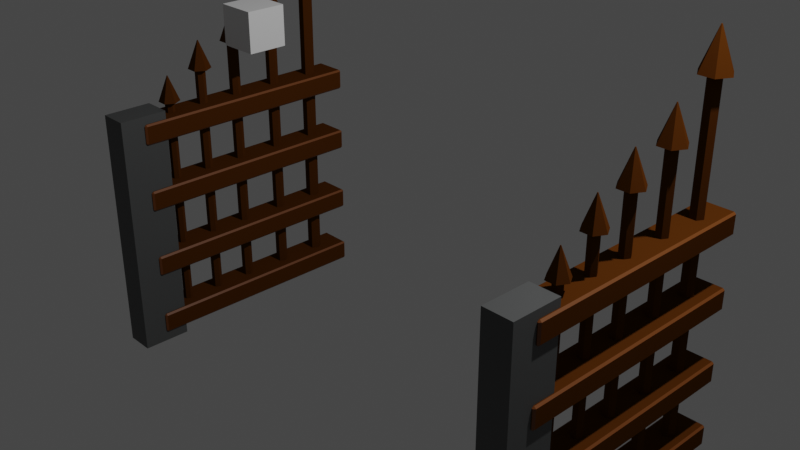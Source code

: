 # Source: Graveyard_door.blend  (saved by Blender 2.90.8; exported with 4.5.12 LTS)
import bpy
from mathutils import Matrix  # noqa: F401  (used for matrix-valued properties, if any)

bpy.ops.wm.read_factory_settings(use_empty=True)
scene = bpy.context.scene
scene.name = 'Scene'

# ---- collections
col_collection = bpy.data.collections.new('Collection'); scene.collection.children.link(col_collection)

# ---- materials (node trees are filled in below, after node groups)
mat_ironbars_graveyardgate = bpy.data.materials.new('IronBars_GraveyardGate')
mat_ironbars_graveyardgate.alpha_threshold = 0.0
mat_ironbars_graveyardgate.use_transparent_shadow = False
mat_ironbars_graveyardgate.line_color = (0.0, 0.0, 0.0, 1.0)
mat_ironbarsscreen_graveyardgate = bpy.data.materials.new('IronBarsScreen_GraveyardGate')
mat_ironbarsscreen_graveyardgate.use_transparent_shadow = False
mat_bricks_graveyardgate = bpy.data.materials.new('Bricks_GraveyardGate')
mat_bricks_graveyardgate.use_transparent_shadow = False

# ---- material node trees
mat_ironbars_graveyardgate.use_nodes = True; mat_ironbars_graveyardgate.node_tree.nodes.clear()
_N = mat_ironbars_graveyardgate.node_tree.nodes; _L = mat_ironbars_graveyardgate.node_tree.links
n0 = _N.new('ShaderNodeOutputMaterial'); n0.name = 'Material Output'; n0.location = (300, 300)
n1 = _N.new('ShaderNodeBsdfPrincipled'); n1.name = 'Principled BSDF'; n1.location = (10, 300)
n1.distribution = 'GGX'
n1.subsurface_method = 'BURLEY'
n1.inputs[0].default_value = (0.07619, 0.02315, 0.002732, 1.0)
n1.inputs[2].default_value = 0.4
n1.inputs[3].default_value = 1.45
n1.inputs[13].default_value = 0.0
n1.inputs[27].default_value = (0.0, 0.0, 0.0, 1.0)
n1.inputs[28].default_value = 1.0
_L.new(n1.outputs[0], n0.inputs[0])
n0.is_active_output = True
mat_ironbarsscreen_graveyardgate.use_nodes = True; mat_ironbarsscreen_graveyardgate.node_tree.nodes.clear()
_N = mat_ironbarsscreen_graveyardgate.node_tree.nodes; _L = mat_ironbarsscreen_graveyardgate.node_tree.links
n0 = _N.new('ShaderNodeBsdfPrincipled'); n0.name = 'Principled BSDF'; n0.location = (10, 300)
n0.distribution = 'GGX'
n0.subsurface_method = 'BURLEY'
n0.inputs[0].default_value = (0.1734, 0.04854, 0.004103, 1.0)
n0.inputs[3].default_value = 1.45
n0.inputs[27].default_value = (0.0, 0.0, 0.0, 1.0)
n0.inputs[28].default_value = 1.0
n1 = _N.new('ShaderNodeOutputMaterial'); n1.name = 'Material Output'; n1.location = (300, 300)
_L.new(n0.outputs[0], n1.inputs[0])
n1.is_active_output = True
mat_bricks_graveyardgate.use_nodes = True; mat_bricks_graveyardgate.node_tree.nodes.clear()
_N = mat_bricks_graveyardgate.node_tree.nodes; _L = mat_bricks_graveyardgate.node_tree.links
n0 = _N.new('ShaderNodeBsdfPrincipled'); n0.name = 'Principled BSDF'; n0.location = (10, 300)
n0.distribution = 'GGX'
n0.subsurface_method = 'BURLEY'
n0.inputs[0].default_value = (0.07452, 0.07658, 0.07658, 1.0)
n0.inputs[3].default_value = 1.45
n0.inputs[27].default_value = (0.0, 0.0, 0.0, 1.0)
n0.inputs[28].default_value = 1.0
n1 = _N.new('ShaderNodeOutputMaterial'); n1.name = 'Material Output'; n1.location = (300, 300)
_L.new(n0.outputs[0], n1.inputs[0])
n1.is_active_output = True

# ---- world
world_world = bpy.data.worlds.new('World'); scene.world = world_world
world_world.use_nodes = True; world_world.node_tree.nodes.clear()
_N = world_world.node_tree.nodes; _L = world_world.node_tree.links
n0 = _N.new('ShaderNodeOutputWorld'); n0.name = 'World Output'; n0.location = (300, 300)
n1 = _N.new('ShaderNodeBackground'); n1.name = 'Background'; n1.location = (10, 300)
n1.inputs[0].default_value = (0.05088, 0.05088, 0.05088, 1.0)
_L.new(n1.outputs[0], n0.inputs[0])
n0.is_active_output = True
world_world.color = (0.05088, 0.05088, 0.05088)
world_world.use_sun_shadow = False
world_world.sun_shadow_jitter_overblur = 0.0

# ---- cameras
cam_camera = bpy.data.cameras.new('Camera')
cam_camera.clip_end = 100.0
cam_camera.ortho_scale = 7.314

# ---- lights
light_light = bpy.data.lights.new('Light', 'POINT')
light_light.transmission_factor = 0.0
light_light.energy = 1000.0
light_light.shadow_soft_size = 0.1
light_light.shadow_maximum_resolution = 0.006
light_light.use_absolute_resolution = True

# ---- meshes
me_cube_001 = bpy.data.meshes.new('Cube.001')
me_cube_001.from_pydata([(-2.571, -1.04, -2.061), (-2.571, -1.04, 0.7283), (-2.571, -1.584, -2.061), (-2.571, -1.584, 0.7283), (-2.895, -1.04, -2.061), (-2.895, -1.04, 0.7283), (-2.895, -1.584, -2.061), (-2.895, -1.584, 0.7283), (2.571, -1.04, -2.061), (2.571, -1.04, 0.7283), (2.571, -1.584, -2.061), (2.571, -1.584, 0.7283), (2.895, -1.04, -2.061), (2.895, -1.04, 0.7283), (2.895, -1.584, -2.061), (2.895, -1.584, 0.7283), (-2.802, 1.054, -1.942), (-2.764, 0.9869, -1.942), (-2.686, 0.9865, -1.942), (-2.647, 1.054, -1.942), (-2.685, 1.121, -1.942), (-2.763, 1.121, -1.942), (-2.764, 0.9869, 1.97), (-2.802, 1.054, 1.97), (-2.686, 0.9865, 1.97), (-2.647, 1.054, 1.97), (-2.685, 1.121, 1.97), (-2.763, 1.121, 1.97), (-2.811, 0.9064, 1.97), (-2.895, 1.055, 1.97), (-2.64, 0.9056, 1.97), (-2.554, 1.053, 1.97), (-2.638, 1.202, 1.97), (-2.809, 1.202, 1.97), (-2.728, 1.048, 2.393), (-2.731, 1.054, 2.393), (-2.721, 1.048, 2.393), (-2.718, 1.054, 2.393), (-2.721, 1.06, 2.393), (-2.728, 1.06, 2.393), (-2.794, 0.5238, -1.942), (-2.761, 0.4648, -1.942), (-2.693, 0.4644, -1.942), (-2.659, 0.5231, -1.942), (-2.692, 0.5821, -1.942), (-2.76, 0.5825, -1.942), (-2.761, 0.4648, 1.479), (-2.794, 0.5238, 1.479), (-2.693, 0.4644, 1.479), (-2.659, 0.5231, 1.479), (-2.692, 0.5821, 1.479), (-2.76, 0.5825, 1.479), (-2.802, 0.3944, 1.479), (-2.876, 0.5242, 1.479), (-2.652, 0.3936, 1.479), (-2.577, 0.5227, 1.479), (-2.651, 0.6525, 1.479), (-2.801, 0.6533, 1.479), (-2.729, 0.5183, 1.849), (-2.732, 0.5235, 1.849), (-2.724, 0.5183, 1.849), (-2.721, 0.5234, 1.849), (-2.723, 0.5286, 1.849), (-2.729, 0.5286, 1.849), (-2.792, -0.007318, -1.942), (-2.761, -0.06259, -1.942), (-2.697, -0.0629, -1.942), (-2.665, -0.007933, -1.942), (-2.696, 0.04734, -1.942), (-2.76, 0.04765, -1.942), (-2.761, -0.06259, 1.262), (-2.792, -0.007318, 1.262), (-2.697, -0.0629, 1.262), (-2.665, -0.007933, 1.262), (-2.696, 0.04734, 1.262), (-2.76, 0.04765, 1.262), (-2.799, -0.1285, 1.262), (-2.868, -0.006949, 1.262), (-2.659, -0.1292, 1.262), (-2.588, -0.008301, 1.262), (-2.658, 0.1133, 1.262), (-2.798, 0.114, 1.262), (-2.731, -0.01245, 1.609), (-2.734, -0.007598, 1.609), (-2.726, -0.01248, 1.609), (-2.723, -0.007652, 1.609), (-2.726, -0.002801, 1.609), (-2.731, -0.002774, 1.609), (-2.789, -0.4602, -1.942), (-2.76, -0.5115, -1.942), (-2.701, -0.5118, -1.942), (-2.671, -0.4608, -1.942), (-2.7, -0.4094, -1.942), (-2.76, -0.4091, -1.942), (-2.76, -0.5115, 1.035), (-2.789, -0.4602, 1.035), (-2.701, -0.5118, 1.035), (-2.671, -0.4608, 1.035), (-2.7, -0.4094, 1.035), (-2.76, -0.4091, 1.035), (-2.796, -0.5728, 1.035), (-2.86, -0.4599, 1.035), (-2.666, -0.5734, 1.035), (-2.6, -0.4611, 1.035), (-2.665, -0.3482, 1.035), (-2.795, -0.3475, 1.035), (-2.733, -0.465, 1.357), (-2.735, -0.4605, 1.357), (-2.728, -0.465, 1.357), (-2.725, -0.4605, 1.357), (-2.728, -0.456, 1.357), (-2.733, -0.456, 1.357), (-2.786, -0.88, -1.942), (-2.759, -0.9265, -1.942), (-2.705, -0.9268, -1.942), (-2.678, -0.8805, -1.942), (-2.705, -0.8339, -1.942), (-2.758, -0.8337, -1.942), (-2.759, -0.9265, 0.7561), (-2.786, -0.88, 0.7561), (-2.705, -0.9268, 0.7561), (-2.678, -0.8805, 0.7561), (-2.705, -0.8339, 0.7561), (-2.758, -0.8337, 0.7561), (-2.791, -0.982, 0.7561), (-2.85, -0.8796, 0.7561), (-2.673, -0.9826, 0.7561), (-2.614, -0.8808, 0.7561), (-2.672, -0.7784, 0.7561), (-2.79, -0.7778, 0.7561), (-2.734, -0.8843, 1.048), (-2.737, -0.8802, 1.048), (-2.73, -0.8843, 1.048), (-2.727, -0.8802, 1.048), (-2.73, -0.8762, 1.048), (-2.734, -0.8761, 1.048), (-2.894, 1.397, -1.947), (-2.914, 1.397, -1.927), (-2.894, 1.417, -1.927), (-2.914, 1.397, -1.729), (-2.894, 1.397, -1.709), (-2.894, 1.417, -1.729), (-2.553, 1.396, -1.947), (-2.553, 1.416, -1.927), (-2.533, 1.395, -1.927), (-2.553, 1.396, -1.709), (-2.533, 1.395, -1.729), (-2.553, 1.416, -1.729), (-2.904, -1.291, -1.947), (-2.904, -1.311, -1.927), (-2.924, -1.291, -1.927), (-2.904, -1.291, -1.709), (-2.924, -1.291, -1.729), (-2.904, -1.311, -1.729), (-2.563, -1.293, -1.947), (-2.543, -1.293, -1.927), (-2.563, -1.313, -1.927), (-2.563, -1.293, -1.709), (-2.563, -1.313, -1.729), (-2.543, -1.293, -1.729), (-2.894, 1.397, -1.2), (-2.914, 1.397, -1.18), (-2.894, 1.417, -1.18), (-2.914, 1.397, -0.9819), (-2.894, 1.397, -0.9619), (-2.894, 1.417, -0.9819), (-2.553, 1.396, -1.2), (-2.553, 1.416, -1.18), (-2.533, 1.395, -1.18), (-2.553, 1.396, -0.9619), (-2.533, 1.395, -0.9819), (-2.553, 1.416, -0.9819), (-2.904, -1.291, -1.2), (-2.904, -1.311, -1.18), (-2.924, -1.291, -1.18), (-2.904, -1.291, -0.9619), (-2.924, -1.291, -0.9819), (-2.904, -1.311, -0.9819), (-2.563, -1.293, -1.2), (-2.543, -1.293, -1.18), (-2.563, -1.313, -1.18), (-2.563, -1.293, -0.9619), (-2.563, -1.313, -0.9819), (-2.543, -1.293, -0.9819), (-2.894, 1.397, -0.3899), (-2.914, 1.397, -0.3699), (-2.894, 1.417, -0.3699), (-2.914, 1.397, -0.1721), (-2.894, 1.397, -0.1521), (-2.894, 1.417, -0.1721), (-2.553, 1.396, -0.3899), (-2.553, 1.416, -0.3699), (-2.533, 1.395, -0.3699), (-2.553, 1.396, -0.1521), (-2.533, 1.395, -0.1721), (-2.553, 1.416, -0.1721), (-2.904, -1.291, -0.3899), (-2.904, -1.311, -0.3699), (-2.924, -1.291, -0.3699), (-2.904, -1.291, -0.1521), (-2.924, -1.291, -0.1721), (-2.904, -1.311, -0.1721), (-2.563, -1.293, -0.3899), (-2.543, -1.293, -0.3699), (-2.563, -1.313, -0.3699), (-2.563, -1.293, -0.1521), (-2.563, -1.313, -0.1721), (-2.543, -1.293, -0.1721), (-2.894, 1.397, 0.3954), (-2.914, 1.397, 0.4154), (-2.894, 1.417, 0.4154), (-2.914, 1.397, 0.6133), (-2.894, 1.397, 0.6332), (-2.894, 1.417, 0.6133), (-2.553, 1.396, 0.3954), (-2.553, 1.416, 0.4154), (-2.533, 1.395, 0.4154), (-2.553, 1.396, 0.6332), (-2.533, 1.395, 0.6133), (-2.553, 1.416, 0.6133), (-2.904, -1.291, 0.3954), (-2.904, -1.311, 0.4154), (-2.924, -1.291, 0.4154), (-2.904, -1.291, 0.6332), (-2.924, -1.291, 0.6133), (-2.904, -1.311, 0.6133), (-2.563, -1.293, 0.3954), (-2.543, -1.293, 0.4154), (-2.563, -1.313, 0.4154), (-2.563, -1.293, 0.6332), (-2.563, -1.313, 0.6133), (-2.543, -1.293, 0.6133), (2.802, 1.054, -1.942), (2.764, 0.9869, -1.942), (2.686, 0.9865, -1.942), (2.647, 1.054, -1.942), (2.685, 1.121, -1.942), (2.763, 1.121, -1.942), (2.764, 0.9869, 1.97), (2.802, 1.054, 1.97), (2.686, 0.9865, 1.97), (2.647, 1.054, 1.97), (2.685, 1.121, 1.97), (2.763, 1.121, 1.97), (2.811, 0.9064, 1.97), (2.895, 1.055, 1.97), (2.64, 0.9056, 1.97), (2.554, 1.053, 1.97), (2.638, 1.202, 1.97), (2.809, 1.202, 1.97), (2.728, 1.048, 2.393), (2.731, 1.054, 2.393), (2.721, 1.048, 2.393), (2.718, 1.054, 2.393), (2.721, 1.06, 2.393), (2.728, 1.06, 2.393), (2.794, 0.5238, -1.942), (2.761, 0.4648, -1.942), (2.693, 0.4644, -1.942), (2.659, 0.5231, -1.942), (2.692, 0.5821, -1.942), (2.76, 0.5825, -1.942), (2.761, 0.4648, 1.479), (2.794, 0.5238, 1.479), (2.693, 0.4644, 1.479), (2.659, 0.5231, 1.479), (2.692, 0.5821, 1.479), (2.76, 0.5825, 1.479), (2.802, 0.3944, 1.479), (2.876, 0.5242, 1.479), (2.652, 0.3936, 1.479), (2.577, 0.5227, 1.479), (2.651, 0.6525, 1.479), (2.801, 0.6533, 1.479), (2.729, 0.5183, 1.849), (2.732, 0.5235, 1.849), (2.724, 0.5183, 1.849), (2.721, 0.5234, 1.849), (2.723, 0.5286, 1.849), (2.729, 0.5286, 1.849), (2.792, -0.007316, -1.942), (2.761, -0.06259, -1.942), (2.697, -0.06289, -1.942), (2.665, -0.00793, -1.942), (2.696, 0.04734, -1.942), (2.76, 0.04765, -1.942), (2.761, -0.06259, 1.262), (2.792, -0.007316, 1.262), (2.697, -0.06289, 1.262), (2.665, -0.00793, 1.262), (2.696, 0.04734, 1.262), (2.76, 0.04765, 1.262), (2.799, -0.1285, 1.262), (2.868, -0.006946, 1.262), (2.659, -0.1292, 1.262), (2.588, -0.008298, 1.262), (2.658, 0.1133, 1.262), (2.798, 0.114, 1.262), (2.731, -0.01245, 1.609), (2.734, -0.007595, 1.609), (2.726, -0.01247, 1.609), (2.723, -0.007649, 1.609), (2.726, -0.002799, 1.609), (2.731, -0.002772, 1.609), (2.789, -0.4602, -1.942), (2.76, -0.5115, -1.942), (2.701, -0.5118, -1.942), (2.671, -0.4608, -1.942), (2.7, -0.4094, -1.942), (2.76, -0.4091, -1.942), (2.76, -0.5115, 1.035), (2.789, -0.4602, 1.035), (2.701, -0.5118, 1.035), (2.671, -0.4608, 1.035), (2.7, -0.4094, 1.035), (2.76, -0.4091, 1.035), (2.796, -0.5728, 1.035), (2.86, -0.4598, 1.035), (2.666, -0.5734, 1.035), (2.6, -0.4611, 1.035), (2.665, -0.3482, 1.035), (2.795, -0.3475, 1.035), (2.733, -0.465, 1.357), (2.735, -0.4605, 1.357), (2.728, -0.465, 1.357), (2.725, -0.4605, 1.357), (2.728, -0.456, 1.357), (2.733, -0.456, 1.357), (2.786, -0.88, -1.942), (2.759, -0.9265, -1.942), (2.705, -0.9267, -1.942), (2.678, -0.8805, -1.942), (2.705, -0.8339, -1.942), (2.758, -0.8337, -1.942), (2.759, -0.9265, 0.7561), (2.786, -0.88, 0.7561), (2.705, -0.9267, 0.7561), (2.678, -0.8805, 0.7561), (2.705, -0.8339, 0.7561), (2.758, -0.8337, 0.7561), (2.791, -0.982, 0.7561), (2.85, -0.8796, 0.7561), (2.673, -0.9826, 0.7561), (2.614, -0.8808, 0.7561), (2.672, -0.7784, 0.7561), (2.79, -0.7778, 0.7561), (2.734, -0.8843, 1.048), (2.737, -0.8802, 1.048), (2.73, -0.8843, 1.048), (2.727, -0.8802, 1.048), (2.73, -0.8761, 1.048), (2.734, -0.8761, 1.048), (2.894, 1.397, -1.947), (2.894, 1.417, -1.927), (2.914, 1.397, -1.927), (2.914, 1.397, -1.729), (2.894, 1.417, -1.729), (2.894, 1.397, -1.709), (2.553, 1.396, -1.947), (2.533, 1.395, -1.927), (2.553, 1.416, -1.927), (2.553, 1.396, -1.709), (2.553, 1.416, -1.729), (2.533, 1.395, -1.729), (2.904, -1.291, -1.947), (2.924, -1.291, -1.927), (2.904, -1.311, -1.927), (2.904, -1.291, -1.709), (2.904, -1.311, -1.729), (2.924, -1.291, -1.729), (2.563, -1.293, -1.947), (2.563, -1.313, -1.927), (2.543, -1.293, -1.927), (2.563, -1.293, -1.709), (2.543, -1.293, -1.729), (2.563, -1.313, -1.729), (2.894, 1.397, -1.2), (2.894, 1.417, -1.18), (2.914, 1.397, -1.18), (2.914, 1.397, -0.9819), (2.894, 1.417, -0.9819), (2.894, 1.397, -0.9619), (2.553, 1.396, -1.2), (2.533, 1.395, -1.18), (2.553, 1.416, -1.18), (2.553, 1.396, -0.9619), (2.553, 1.416, -0.9819), (2.533, 1.395, -0.9819), (2.904, -1.291, -1.2), (2.924, -1.291, -1.18), (2.904, -1.311, -1.18), (2.904, -1.291, -0.9619), (2.904, -1.311, -0.9819), (2.924, -1.291, -0.9819), (2.563, -1.293, -1.2), (2.563, -1.313, -1.18), (2.543, -1.293, -1.18), (2.563, -1.293, -0.9619), (2.543, -1.293, -0.9819), (2.563, -1.313, -0.9819), (2.894, 1.397, -0.3899), (2.894, 1.417, -0.3699), (2.914, 1.397, -0.3699), (2.914, 1.397, -0.1721), (2.894, 1.417, -0.1721), (2.894, 1.397, -0.1521), (2.553, 1.396, -0.3899), (2.533, 1.395, -0.3699), (2.553, 1.416, -0.3699), (2.553, 1.396, -0.1521), (2.553, 1.416, -0.1721), (2.533, 1.395, -0.1721), (2.904, -1.291, -0.3899), (2.924, -1.291, -0.3699), (2.904, -1.311, -0.3699), (2.904, -1.291, -0.1521), (2.904, -1.311, -0.1721), (2.924, -1.291, -0.1721), (2.563, -1.293, -0.3899), (2.563, -1.313, -0.3699), (2.543, -1.293, -0.3699), (2.563, -1.293, -0.1521), (2.543, -1.293, -0.1721), (2.563, -1.313, -0.1721), (2.894, 1.397, 0.3954), (2.894, 1.417, 0.4154), (2.914, 1.397, 0.4154), (2.914, 1.397, 0.6133), (2.894, 1.417, 0.6133), (2.894, 1.397, 0.6332), (2.553, 1.396, 0.3954), (2.533, 1.395, 0.4154), (2.553, 1.416, 0.4154), (2.553, 1.396, 0.6332), (2.553, 1.416, 0.6133), (2.533, 1.395, 0.6133), (2.904, -1.291, 0.3954), (2.924, -1.291, 0.4154), (2.904, -1.311, 0.4154), (2.904, -1.291, 0.6332), (2.904, -1.311, 0.6133), (2.924, -1.291, 0.6133), (2.563, -1.293, 0.3954), (2.563, -1.313, 0.4154), (2.543, -1.293, 0.4154), (2.563, -1.293, 0.6332), (2.543, -1.293, 0.6133), (2.563, -1.313, 0.6133)], [], [(0, 1, 3, 2), (2, 3, 7, 6), (6, 7, 5, 4), (4, 5, 1, 0), (2, 6, 4, 0), (7, 3, 1, 5), (8, 10, 11, 9), (10, 14, 15, 11), (14, 12, 13, 15), (12, 8, 9, 13), (10, 8, 12, 14), (15, 13, 9, 11), (150, 152, 139, 137), (156, 158, 153, 149), (166, 178, 172, 160), (157, 145, 140, 151), (138, 141, 147, 143), (144, 146, 159, 155), (17, 16, 21, 20, 19, 18), (23, 22, 28, 29), (20, 21, 27, 26), (18, 19, 25, 24), (16, 17, 22, 23), (21, 16, 23, 27), (19, 20, 26, 25), (17, 18, 24, 22), (32, 33, 39, 38), (27, 23, 29, 33), (25, 26, 32, 31), (22, 24, 30, 28), (26, 27, 33, 32), (24, 25, 31, 30), (34, 36, 37, 38, 39, 35), (30, 31, 37, 36), (29, 28, 34, 35), (33, 29, 35, 39), (31, 32, 38, 37), (28, 30, 36, 34), (41, 40, 45, 44, 43, 42), (47, 46, 52, 53), (44, 45, 51, 50), (42, 43, 49, 48), (40, 41, 46, 47), (45, 40, 47, 51), (43, 44, 50, 49), (41, 42, 48, 46), (56, 57, 63, 62), (51, 47, 53, 57), (49, 50, 56, 55), (46, 48, 54, 52), (50, 51, 57, 56), (48, 49, 55, 54), (58, 60, 61, 62, 63, 59), (54, 55, 61, 60), (53, 52, 58, 59), (57, 53, 59, 63), (55, 56, 62, 61), (52, 54, 60, 58), (65, 64, 69, 68, 67, 66), (71, 70, 76, 77), (68, 69, 75, 74), (66, 67, 73, 72), (64, 65, 70, 71), (69, 64, 71, 75), (67, 68, 74, 73), (65, 66, 72, 70), (80, 81, 87, 86), (75, 71, 77, 81), (73, 74, 80, 79), (70, 72, 78, 76), (74, 75, 81, 80), (72, 73, 79, 78), (82, 84, 85, 86, 87, 83), (78, 79, 85, 84), (77, 76, 82, 83), (81, 77, 83, 87), (79, 80, 86, 85), (76, 78, 84, 82), (89, 88, 93, 92, 91, 90), (95, 94, 100, 101), (92, 93, 99, 98), (90, 91, 97, 96), (88, 89, 94, 95), (93, 88, 95, 99), (91, 92, 98, 97), (89, 90, 96, 94), (104, 105, 111, 110), (99, 95, 101, 105), (97, 98, 104, 103), (94, 96, 102, 100), (98, 99, 105, 104), (96, 97, 103, 102), (106, 108, 109, 110, 111, 107), (102, 103, 109, 108), (101, 100, 106, 107), (105, 101, 107, 111), (103, 104, 110, 109), (100, 102, 108, 106), (113, 112, 117, 116, 115, 114), (119, 118, 124, 125), (116, 117, 123, 122), (114, 115, 121, 120), (112, 113, 118, 119), (117, 112, 119, 123), (115, 116, 122, 121), (113, 114, 120, 118), (128, 129, 135, 134), (123, 119, 125, 129), (121, 122, 128, 127), (118, 120, 126, 124), (122, 123, 129, 128), (120, 121, 127, 126), (130, 132, 133, 134, 135, 131), (126, 127, 133, 132), (125, 124, 130, 131), (129, 125, 131, 135), (127, 128, 134, 133), (124, 126, 132, 130), (174, 176, 163, 161), (180, 182, 177, 173), (190, 202, 196, 184), (181, 169, 164, 175), (162, 165, 171, 167), (168, 170, 183, 179), (198, 200, 187, 185), (204, 206, 201, 197), (214, 226, 220, 208), (205, 193, 188, 199), (186, 189, 195, 191), (192, 194, 207, 203), (222, 224, 211, 209), (228, 230, 225, 221), (229, 217, 212, 223), (210, 213, 219, 215), (216, 218, 231, 227), (136, 137, 138), (139, 140, 141), (142, 143, 144), (145, 146, 147), (148, 149, 150), (151, 152, 153), (154, 155, 156), (157, 158, 159), (160, 161, 162), (163, 164, 165), (166, 167, 168), (169, 170, 171), (172, 173, 174), (175, 176, 177), (178, 179, 180), (181, 182, 183), (184, 185, 186), (187, 188, 189), (190, 191, 192), (193, 194, 195), (196, 197, 198), (199, 200, 201), (202, 203, 204), (205, 206, 207), (208, 209, 210), (211, 212, 213), (214, 215, 216), (217, 218, 219), (220, 221, 222), (223, 224, 225), (226, 227, 228), (229, 230, 231), (142, 136, 138, 143), (137, 139, 141, 138), (140, 145, 147, 141), (146, 144, 143, 147), (154, 142, 144, 155), (145, 157, 159, 146), (158, 156, 155, 159), (148, 154, 156, 149), (157, 151, 153, 158), (152, 150, 149, 153), (136, 148, 150, 137), (151, 140, 139, 152), (166, 160, 162, 167), (161, 163, 165, 162), (164, 169, 171, 165), (170, 168, 167, 171), (178, 166, 168, 179), (169, 181, 183, 170), (182, 180, 179, 183), (172, 178, 180, 173), (181, 175, 177, 182), (176, 174, 173, 177), (160, 172, 174, 161), (175, 164, 163, 176), (190, 184, 186, 191), (185, 187, 189, 186), (188, 193, 195, 189), (194, 192, 191, 195), (202, 190, 192, 203), (193, 205, 207, 194), (206, 204, 203, 207), (196, 202, 204, 197), (205, 199, 201, 206), (200, 198, 197, 201), (184, 196, 198, 185), (199, 188, 187, 200), (214, 208, 210, 215), (209, 211, 213, 210), (212, 217, 219, 213), (218, 216, 215, 219), (226, 214, 216, 227), (217, 229, 231, 218), (230, 228, 227, 231), (220, 226, 228, 221), (229, 223, 225, 230), (224, 222, 221, 225), (208, 220, 222, 209), (223, 212, 211, 224), (142, 154, 148, 136), (358, 352, 364, 370), (365, 354, 355, 369), (371, 366, 368, 375), (382, 376, 388, 394), (373, 367, 357, 361), (353, 360, 362, 356), (359, 372, 374, 363), (233, 234, 235, 236, 237, 232), (239, 245, 244, 238), (236, 242, 243, 237), (234, 240, 241, 235), (232, 239, 238, 233), (237, 243, 239, 232), (235, 241, 242, 236), (233, 238, 240, 234), (248, 254, 255, 249), (243, 249, 245, 239), (241, 247, 248, 242), (238, 244, 246, 240), (242, 248, 249, 243), (240, 246, 247, 241), (250, 251, 255, 254, 253, 252), (246, 252, 253, 247), (245, 251, 250, 244), (249, 255, 251, 245), (247, 253, 254, 248), (244, 250, 252, 246), (257, 258, 259, 260, 261, 256), (263, 269, 268, 262), (260, 266, 267, 261), (258, 264, 265, 259), (256, 263, 262, 257), (261, 267, 263, 256), (259, 265, 266, 260), (257, 262, 264, 258), (272, 278, 279, 273), (267, 273, 269, 263), (265, 271, 272, 266), (262, 268, 270, 264), (266, 272, 273, 267), (264, 270, 271, 265), (274, 275, 279, 278, 277, 276), (270, 276, 277, 271), (269, 275, 274, 268), (273, 279, 275, 269), (271, 277, 278, 272), (268, 274, 276, 270), (281, 282, 283, 284, 285, 280), (287, 293, 292, 286), (284, 290, 291, 285), (282, 288, 289, 283), (280, 287, 286, 281), (285, 291, 287, 280), (283, 289, 290, 284), (281, 286, 288, 282), (296, 302, 303, 297), (291, 297, 293, 287), (289, 295, 296, 290), (286, 292, 294, 288), (290, 296, 297, 291), (288, 294, 295, 289), (298, 299, 303, 302, 301, 300), (294, 300, 301, 295), (293, 299, 298, 292), (297, 303, 299, 293), (295, 301, 302, 296), (292, 298, 300, 294), (305, 306, 307, 308, 309, 304), (311, 317, 316, 310), (308, 314, 315, 309), (306, 312, 313, 307), (304, 311, 310, 305), (309, 315, 311, 304), (307, 313, 314, 308), (305, 310, 312, 306), (320, 326, 327, 321), (315, 321, 317, 311), (313, 319, 320, 314), (310, 316, 318, 312), (314, 320, 321, 315), (312, 318, 319, 313), (322, 323, 327, 326, 325, 324), (318, 324, 325, 319), (317, 323, 322, 316), (321, 327, 323, 317), (319, 325, 326, 320), (316, 322, 324, 318), (329, 330, 331, 332, 333, 328), (335, 341, 340, 334), (332, 338, 339, 333), (330, 336, 337, 331), (328, 335, 334, 329), (333, 339, 335, 328), (331, 337, 338, 332), (329, 334, 336, 330), (344, 350, 351, 345), (339, 345, 341, 335), (337, 343, 344, 338), (334, 340, 342, 336), (338, 344, 345, 339), (336, 342, 343, 337), (346, 347, 351, 350, 349, 348), (342, 348, 349, 343), (341, 347, 346, 340), (345, 351, 347, 341), (343, 349, 350, 344), (340, 346, 348, 342), (389, 378, 379, 393), (395, 390, 392, 399), (406, 400, 412, 418), (397, 391, 381, 385), (377, 384, 386, 380), (383, 396, 398, 387), (413, 402, 403, 417), (419, 414, 416, 423), (430, 424, 436, 442), (421, 415, 405, 409), (401, 408, 410, 404), (407, 420, 422, 411), (437, 426, 427, 441), (443, 438, 440, 447), (445, 439, 429, 433), (425, 432, 434, 428), (431, 444, 446, 435), (352, 353, 354), (355, 356, 357), (358, 359, 360), (361, 362, 363), (364, 365, 366), (367, 368, 369), (370, 371, 372), (373, 374, 375), (376, 377, 378), (379, 380, 381), (382, 383, 384), (385, 386, 387), (388, 389, 390), (391, 392, 393), (394, 395, 396), (397, 398, 399), (400, 401, 402), (403, 404, 405), (406, 407, 408), (409, 410, 411), (412, 413, 414), (415, 416, 417), (418, 419, 420), (421, 422, 423), (424, 425, 426), (427, 428, 429), (430, 431, 432), (433, 434, 435), (436, 437, 438), (439, 440, 441), (442, 443, 444), (445, 446, 447), (360, 353, 352, 358), (353, 356, 355, 354), (356, 362, 361, 357), (362, 360, 359, 363), (372, 359, 358, 370), (363, 374, 373, 361), (374, 372, 371, 375), (366, 371, 370, 364), (375, 368, 367, 373), (368, 366, 365, 369), (354, 365, 364, 352), (369, 355, 357, 367), (384, 377, 376, 382), (377, 380, 379, 378), (380, 386, 385, 381), (386, 384, 383, 387), (396, 383, 382, 394), (387, 398, 397, 385), (398, 396, 395, 399), (390, 395, 394, 388), (399, 392, 391, 397), (392, 390, 389, 393), (378, 389, 388, 376), (393, 379, 381, 391), (408, 401, 400, 406), (401, 404, 403, 402), (404, 410, 409, 405), (410, 408, 407, 411), (420, 407, 406, 418), (411, 422, 421, 409), (422, 420, 419, 423), (414, 419, 418, 412), (423, 416, 415, 421), (416, 414, 413, 417), (402, 413, 412, 400), (417, 403, 405, 415), (432, 425, 424, 430), (425, 428, 427, 426), (428, 434, 433, 429), (434, 432, 431, 435), (444, 431, 430, 442), (435, 446, 445, 433), (446, 444, 443, 447), (438, 443, 442, 436), (447, 440, 439, 445), (440, 438, 437, 441), (426, 437, 436, 424), (441, 427, 429, 439)])
me_cube_001.polygons.foreach_set('material_index', [2, 2, 2, 2, 2, 2, 2, 2, 2, 2, 2, 2, 0, 0, 0, 0, 0, 0, 0, 0, 0, 0, 0, 0, 0, 0, 0, 0, 0, 0, 0, 0, 0, 0, 0, 0, 0, 0, 0, 0, 0, 0, 0, 0, 0, 0, 0, 0, 0, 0, 0, 0, 0, 0, 0, 0, 0, 0, 0, 0, 0, 0, 0, 0, 0, 0, 0, 0, 0, 0, 0, 0, 0, 0, 0, 0, 0, 0, 0, 0, 0, 0, 0, 0, 0, 0, 0, 0, 0, 0, 0, 0, 0, 0, 0, 0, 0, 0, 0, 0, 0, 0, 0, 0, 0, 0, 0, 0, 0, 0, 0, 0, 0, 0, 0, 0, 0, 0, 0, 0, 0, 0, 0, 0, 0, 0, 0, 0, 0, 0, 0, 0, 0, 0, 0, 1, 1, 1, 1, 1, 1, 1, 1, 1, 1, 1, 1, 1, 1, 1, 1, 1, 1, 1, 1, 1, 1, 1, 1, 1, 1, 1, 1, 1, 1, 1, 1, 1, 1, 1, 1, 1, 1, 1, 1, 1, 1, 1, 1, 1, 1, 1, 1, 1, 1, 1, 1, 1, 1, 1, 1, 1, 1, 1, 1, 1, 1, 1, 1, 1, 1, 1, 1, 1, 1, 1, 1, 1, 1, 1, 1, 1, 1, 1, 1, 0, 0, 0, 1, 0, 0, 0, 0, 0, 0, 0, 0, 0, 0, 0, 0, 0, 0, 0, 0, 0, 0, 0, 0, 0, 0, 0, 0, 0, 0, 0, 0, 0, 0, 0, 0, 0, 0, 0, 0, 0, 0, 0, 0, 0, 0, 0, 0, 0, 0, 0, 0, 0, 0, 0, 0, 0, 0, 0, 0, 0, 0, 0, 0, 0, 0, 0, 0, 0, 0, 0, 0, 0, 0, 0, 0, 0, 0, 0, 0, 0, 0, 0, 0, 0, 0, 0, 0, 0, 0, 0, 0, 0, 0, 0, 0, 0, 0, 0, 0, 0, 0, 0, 0, 0, 0, 0, 0, 0, 0, 0, 0, 0, 0, 0, 0, 0, 0, 0, 0, 0, 0, 0, 0, 0, 1, 1, 1, 1, 0, 1, 1, 1, 1, 1, 1, 1, 1, 1, 1, 1, 1, 1, 1, 1, 1, 1, 1, 1, 1, 1, 1, 1, 1, 1, 1, 1, 1, 1, 1, 1, 1, 1, 1, 1, 1, 1, 1, 1, 1, 1, 1, 1, 1, 1, 1, 1, 1, 1, 1, 1, 1, 1, 1, 1, 1, 1, 1, 1, 1, 1, 1, 1, 1, 1, 1, 1, 1, 1, 1, 1, 1, 1, 1, 1])
_uv = me_cube_001.uv_layers.new(name='UVMap')
_uv.uv.foreach_set('vector', [0.375, 0.0, 0.625, 0.0, 0.625, 0.25, 0.375, 0.25, 0.375, 0.25, 0.625, 0.25, 0.625, 0.5, 0.375, 0.5, 0.375, 0.5, 0.625, 0.5, 0.625, 0.75, 0.375, 0.75, 0.375, 0.75, 0.625, 0.75, 0.625, 1.0, 0.375, 1.0, 0.125, 0.5, 0.375, 0.5, 0.375, 0.75, 0.125, 0.75, 0.625, 0.5, 0.875, 0.5, 0.875, 0.75, 0.625, 0.75, 0.375, 0.0, 0.375, 0.25, 0.625, 0.25, 0.625, 0.0, 0.375, 0.25, 0.375, 0.5, 0.625, 0.5, 0.625, 0.25, 0.375, 0.5, 0.375, 0.75, 0.625, 0.75, 0.625, 0.5, 0.375, 0.75, 0.375, 1.0, 0.625, 1.0, 0.625, 0.75, 0.125, 0.5, 0.125, 0.75, 0.375, 0.75, 0.375, 0.5, 0.625, 0.5, 0.625, 0.75, 0.875, 0.75, 0.875, 0.5, 0.396, 0.7518, 0.604, 0.7518, 0.604, 0.9982, 0.396, 0.9982, 0.396, 0.5131, 0.604, 0.5131, 0.604, 0.7369, 0.396, 0.7369, 0.1268, 0.5131, 0.3732, 0.5131, 0.3732, 0.7369, 0.1268, 0.7369, 0.6268, 0.5131, 0.8732, 0.5131, 0.8732, 0.7369, 0.6268, 0.7369, 0.396, 0.01312, 0.604, 0.01312, 0.604, 0.2369, 0.396, 0.2369, 0.396, 0.2518, 0.604, 0.2518, 0.604, 0.4982, 0.396, 0.4982, 0.0, 0.0, 0.0, 0.0, 0.0, 0.0, 0.0, 0.0, 0.0, 0.0, 0.0, 0.0, 0.0, 0.0, 0.0, 0.0, 0.0, 0.0, 0.0, 0.0, 0.0, 0.0, 0.0, 0.0, 0.0, 0.0, 0.0, 0.0, 0.0, 0.0, 0.0, 0.0, 0.0, 0.0, 0.0, 0.0, 0.0, 0.0, 0.0, 0.0, 0.0, 0.0, 0.0, 0.0, 0.0, 0.0, 0.0, 0.0, 0.0, 0.0, 0.0, 0.0, 0.0, 0.0, 0.0, 0.0, 0.0, 0.0, 0.0, 0.0, 0.0, 0.0, 0.0, 0.0, 0.0, 0.0, 0.0, 0.0, 0.0, 0.0, 0.0, 0.0, 0.0, 0.0, 0.0, 0.0, 0.0, 0.0, 0.0, 0.0, 0.0, 0.0, 0.0, 0.0, 0.0, 0.0, 0.0, 0.0, 0.0, 0.0, 0.0, 0.0, 0.0, 0.0, 0.0, 0.0, 0.0, 0.0, 0.0, 0.0, 0.0, 0.0, 0.0, 0.0, 0.0, 0.0, 0.0, 0.0, 0.0, 0.0, 0.0, 0.0, 0.0, 0.0, 0.0, 0.0, 0.0, 0.0, 0.0, 0.0, 0.0, 0.0, 0.0, 0.0, 0.0, 0.0, 0.0, 0.0, 0.0, 0.0, 0.0, 0.0, 0.0, 0.0, 0.0, 0.0, 0.0, 0.0, 0.0, 0.0, 0.0, 0.0, 0.0, 0.0, 0.0, 0.0, 0.0, 0.0, 0.0, 0.0, 0.0, 0.0, 0.0, 0.0, 0.0, 0.0, 0.0, 0.0, 0.0, 0.0, 0.0, 0.0, 0.0, 0.0, 0.0, 0.0, 0.0, 0.0, 0.0, 0.0, 0.0, 0.0, 0.0, 0.0, 0.0, 0.0, 0.0, 0.0, 0.0, 0.0, 0.0, 0.0, 0.0, 0.0, 0.0, 0.0, 0.0, 0.0, 0.0, 0.0, 0.0, 0.0, 0.0, 0.0, 0.0, 0.0, 0.0, 0.0, 0.0, 0.0, 0.0, 0.0, 0.0, 0.0, 0.0, 0.0, 0.0, 0.0, 0.0, 0.0, 0.0, 0.0, 0.0, 0.0, 0.0, 0.0, 0.0, 0.0, 0.0, 0.0, 0.0, 0.0, 0.0, 0.0, 0.0, 0.0, 0.0, 0.0, 0.0, 0.0, 0.0, 0.0, 0.0, 0.0, 0.0, 0.0, 0.0, 0.0, 0.0, 0.0, 0.0, 0.0, 0.0, 0.0, 0.0, 0.0, 0.0, 0.0, 0.0, 0.0, 0.0, 0.0, 0.0, 0.0, 0.0, 0.0, 0.0, 0.0, 0.0, 0.0, 0.0, 0.0, 0.0, 0.0, 0.0, 0.0, 0.0, 0.0, 0.0, 0.0, 0.0, 0.0, 0.0, 0.0, 0.0, 0.0, 0.0, 0.0, 0.0, 0.0, 0.0, 0.0, 0.0, 0.0, 0.0, 0.0, 0.0, 0.0, 0.0, 0.0, 0.0, 0.0, 0.0, 0.0, 0.0, 0.0, 0.0, 0.0, 0.0, 0.0, 0.0, 0.0, 0.0, 0.0, 0.0, 0.0, 0.0, 0.0, 0.0, 0.0, 0.0, 0.0, 0.0, 0.0, 0.0, 0.0, 0.0, 0.0, 0.0, 0.0, 0.0, 0.0, 0.0, 0.0, 0.0, 0.0, 0.0, 0.0, 0.0, 0.0, 0.0, 0.0, 0.0, 0.0, 0.0, 0.0, 0.0, 0.0, 0.0, 0.0, 0.0, 0.0, 0.0, 0.0, 0.0, 0.0, 0.0, 0.0, 0.0, 0.0, 0.0, 0.0, 0.0, 0.0, 0.0, 0.0, 0.0, 0.0, 0.0, 0.0, 0.0, 0.0, 0.0, 0.0, 0.0, 0.0, 0.0, 0.0, 0.0, 0.0, 0.0, 0.0, 0.0, 0.0, 0.0, 0.0, 0.0, 0.0, 0.0, 0.0, 0.0, 0.0, 0.0, 0.0, 0.0, 0.0, 0.0, 0.0, 0.0, 0.0, 0.0, 0.0, 0.0, 0.0, 0.0, 0.0, 0.0, 0.0, 0.0, 0.0, 0.0, 0.0, 0.0, 0.0, 0.0, 0.0, 0.0, 0.0, 0.0, 0.0, 0.0, 0.0, 0.0, 0.0, 0.0, 0.0, 0.0, 0.0, 0.0, 0.0, 0.0, 0.0, 0.0, 0.0, 0.0, 0.0, 0.0, 0.0, 0.0, 0.0, 0.0, 0.0, 0.0, 0.0, 0.0, 0.0, 0.0, 0.0, 0.0, 0.0, 0.0, 0.0, 0.0, 0.0, 0.0, 0.0, 0.0, 0.0, 0.0, 0.0, 0.0, 0.0, 0.0, 0.0, 0.0, 0.0, 0.0, 0.0, 0.0, 0.0, 0.0, 0.0, 0.0, 0.0, 0.0, 0.0, 0.0, 0.0, 0.0, 0.0, 0.0, 0.0, 0.0, 0.0, 0.0, 0.0, 0.0, 0.0, 0.0, 0.0, 0.0, 0.0, 0.0, 0.0, 0.0, 0.0, 0.0, 0.0, 0.0, 0.0, 0.0, 0.0, 0.0, 0.0, 0.0, 0.0, 0.0, 0.0, 0.0, 0.0, 0.0, 0.0, 0.0, 0.0, 0.0, 0.0, 0.0, 0.0, 0.0, 0.0, 0.0, 0.0, 0.0, 0.0, 0.0, 0.0, 0.0, 0.0, 0.0, 0.0, 0.0, 0.0, 0.0, 0.0, 0.0, 0.0, 0.0, 0.0, 0.0, 0.0, 0.0, 0.0, 0.0, 0.0, 0.0, 0.0, 0.0, 0.0, 0.0, 0.0, 0.0, 0.0, 0.0, 0.0, 0.0, 0.0, 0.0, 0.0, 0.0, 0.0, 0.0, 0.0, 0.0, 0.0, 0.0, 0.0, 0.0, 0.0, 0.0, 0.0, 0.0, 0.0, 0.0, 0.0, 0.0, 0.0, 0.0, 0.0, 0.0, 0.0, 0.0, 0.0, 0.0, 0.0, 0.0, 0.0, 0.0, 0.0, 0.0, 0.0, 0.0, 0.0, 0.0, 0.0, 0.0, 0.0, 0.0, 0.0, 0.0, 0.0, 0.0, 0.0, 0.0, 0.0, 0.0, 0.0, 0.0, 0.0, 0.0, 0.0, 0.0, 0.0, 0.0, 0.0, 0.0, 0.0, 0.0, 0.0, 0.0, 0.0, 0.0, 0.0, 0.0, 0.0, 0.0, 0.0, 0.0, 0.0, 0.0, 0.0, 0.0, 0.0, 0.0, 0.0, 0.0, 0.0, 0.0, 0.0, 0.0, 0.0, 0.0, 0.0, 0.0, 0.0, 0.0, 0.0, 0.0, 0.0, 0.0, 0.0, 0.0, 0.0, 0.0, 0.0, 0.0, 0.0, 0.0, 0.0, 0.0, 0.0, 0.0, 0.0, 0.0, 0.0, 0.0, 0.0, 0.0, 0.0, 0.0, 0.0, 0.0, 0.0, 0.0, 0.0, 0.0, 0.0, 0.0, 0.0, 0.0, 0.0, 0.0, 0.0, 0.0, 0.0, 0.0, 0.0, 0.0, 0.0, 0.0, 0.0, 0.0, 0.0, 0.0, 0.0, 0.0, 0.0, 0.0, 0.0, 0.0, 0.0, 0.0, 0.0, 0.0, 0.0, 0.0, 0.0, 0.0, 0.0, 0.0, 0.0, 0.0, 0.0, 0.0, 0.0, 0.0, 0.0, 0.0, 0.0, 0.0, 0.0, 0.0, 0.0, 0.0, 0.0, 0.0, 0.0, 0.0, 0.0, 0.0, 0.0, 0.0, 0.0, 0.0, 0.0, 0.0, 0.0, 0.0, 0.0, 0.0, 0.0, 0.0, 0.0, 0.0, 0.0, 0.0, 0.0, 0.0, 0.0, 0.0, 0.0, 0.0, 0.0, 0.0, 0.0, 0.0, 0.0, 0.0, 0.0, 0.0, 0.0, 0.0, 0.0, 0.0, 0.0, 0.0, 0.0, 0.0, 0.0, 0.0, 0.0, 0.0, 0.0, 0.0, 0.0, 0.0, 0.0, 0.0, 0.0, 0.0, 0.0, 0.0, 0.0, 0.0, 0.0, 0.0, 0.0, 0.0, 0.0, 0.0, 0.0, 0.0, 0.0, 0.0, 0.0, 0.0, 0.0, 0.0, 0.0, 0.0, 0.0, 0.0, 0.0, 0.0, 0.0, 0.0, 0.0, 0.0, 0.0, 0.0, 0.0, 0.0, 0.0, 0.0, 0.0, 0.0, 0.0, 0.0, 0.0, 0.0, 0.0, 0.0, 0.0, 0.0, 0.0, 0.0, 0.0, 0.0, 0.0, 0.0, 0.0, 0.0, 0.0, 0.0, 0.0, 0.0, 0.0, 0.0, 0.0, 0.0, 0.0, 0.0, 0.0, 0.0, 0.0, 0.0, 0.0, 0.0, 0.0, 0.0, 0.0, 0.396, 0.7518, 0.604, 0.7518, 0.604, 0.9982, 0.396, 0.9982, 0.396, 0.5131, 0.604, 0.5131, 0.604, 0.7369, 0.396, 0.7369, 0.1268, 0.5131, 0.3732, 0.5131, 0.3732, 0.7369, 0.1268, 0.7369, 0.6268, 0.5131, 0.8732, 0.5131, 0.8732, 0.7369, 0.6268, 0.7369, 0.396, 0.01312, 0.604, 0.01312, 0.604, 0.2369, 0.396, 0.2369, 0.396, 0.2518, 0.604, 0.2518, 0.604, 0.4982, 0.396, 0.4982, 0.396, 0.7518, 0.604, 0.7518, 0.604, 0.9982, 0.396, 0.9982, 0.396, 0.5131, 0.604, 0.5131, 0.604, 0.7369, 0.396, 0.7369, 0.1268, 0.5131, 0.3732, 0.5131, 0.3732, 0.7369, 0.1268, 0.7369, 0.6268, 0.5131, 0.8732, 0.5131, 0.8732, 0.7369, 0.6268, 0.7369, 0.396, 0.01312, 0.604, 0.01312, 0.604, 0.2369, 0.396, 0.2369, 0.396, 0.2518, 0.604, 0.2518, 0.604, 0.4982, 0.396, 0.4982, 0.396, 0.7518, 0.604, 0.7518, 0.604, 0.9982, 0.396, 0.9982, 0.396, 0.5131, 0.604, 0.5131, 0.604, 0.7369, 0.396, 0.7369, 0.6268, 0.5131, 0.8732, 0.5131, 0.8732, 0.7369, 0.6268, 0.7369, 0.396, 0.01312, 0.604, 0.01312, 0.604, 0.2369, 0.396, 0.2369, 0.396, 0.2518, 0.604, 0.2518, 0.604, 0.4982, 0.396, 0.4982, 0.1268, 0.7369, 0.1268, 0.75, 0.125, 0.7369, 0.604, 0.9982, 0.625, 0.9982, 0.604, 1.0, 0.1268, 0.5131, 0.125, 0.5131, 0.1268, 0.5, 0.625, 0.2518, 0.625, 0.2518, 0.604, 0.25, 0.3732, 0.7369, 0.375, 0.7369, 0.3732, 0.75, 0.625, 0.7518, 0.625, 0.7518, 0.604, 0.75, 0.3732, 0.5131, 0.3732, 0.5, 0.375, 0.5131, 0.625, 0.5131, 0.625, 0.5131, 0.604, 0.5, 0.1268, 0.7369, 0.1268, 0.75, 0.125, 0.7369, 0.604, 0.9982, 0.625, 0.9982, 0.604, 1.0, 0.1268, 0.5131, 0.125, 0.5131, 0.1268, 0.5, 0.625, 0.2518, 0.625, 0.2518, 0.604, 0.25, 0.3732, 0.7369, 0.375, 0.7369, 0.3732, 0.75, 0.625, 0.7518, 0.625, 0.7518, 0.604, 0.75, 0.3732, 0.5131, 0.3732, 0.5, 0.375, 0.5131, 0.625, 0.5131, 0.625, 0.5131, 0.604, 0.5, 0.1268, 0.7369, 0.1268, 0.75, 0.125, 0.7369, 0.604, 0.9982, 0.625, 0.9982, 0.604, 1.0, 0.1268, 0.5131, 0.125, 0.5131, 0.1268, 0.5, 0.625, 0.2518, 0.604, 0.25, 0.604, 0.25, 0.3732, 0.7369, 0.375, 0.7369, 0.3732, 0.75, 0.625, 0.7518, 0.625, 0.7518, 0.604, 0.75, 0.3732, 0.5131, 0.3732, 0.5, 0.375, 0.5131, 0.625, 0.5131, 0.604, 0.5, 0.604, 0.5, 0.1268, 0.7369, 0.1268, 0.75, 0.125, 0.7369, 0.604, 0.9982, 0.625, 0.9982, 0.604, 1.0, 0.1268, 0.5131, 0.125, 0.5131, 0.1268, 0.5, 0.625, 0.2518, 0.604, 0.25, 0.604, 0.25, 0.3732, 0.7369, 0.375, 0.7369, 0.3732, 0.75, 0.625, 0.7518, 0.625, 0.7518, 0.604, 0.75, 0.3732, 0.5131, 0.3732, 0.5, 0.375, 0.5131, 0.625, 0.5131, 0.604, 0.5, 0.604, 0.5, 0.1268, 0.5131, 0.1268, 0.7369, 0.125, 0.7369, 0.125, 0.5131, 0.396, 0.0, 0.604, 0.0, 0.604, 0.01312, 0.396, 0.01312, 0.625, 0.01314, 0.625, 0.2369, 0.604, 0.2369, 0.604, 0.01312, 0.604, 0.2518, 0.396, 0.2518, 0.396, 0.2369, 0.604, 0.2369, 0.3732, 0.5131, 0.1268, 0.5131, 0.1268, 0.5, 0.3732, 0.5, 0.625, 0.2518, 0.625, 0.4982, 0.604, 0.4982, 0.604, 0.2518, 0.604, 0.5131, 0.396, 0.5131, 0.396, 0.4982, 0.604, 0.4982, 0.3732, 0.7369, 0.3732, 0.5131, 0.396, 0.5131, 0.396, 0.7369, 0.6268, 0.5131, 0.6268, 0.7369, 0.604, 0.7369, 0.604, 0.5131, 0.604, 0.7518, 0.396, 0.7518, 0.396, 0.7369, 0.604, 0.7369, 0.1268, 0.7369, 0.3732, 0.7369, 0.3732, 0.75, 0.1268, 0.75, 0.625, 0.7518, 0.625, 0.9982, 0.604, 0.9982, 0.604, 0.7518, 0.1268, 0.5131, 0.1268, 0.7369, 0.125, 0.7369, 0.125, 0.5131, 0.396, 0.0, 0.604, 0.0, 0.604, 0.01312, 0.396, 0.01312, 0.625, 0.01314, 0.625, 0.2369, 0.604, 0.2369, 0.604, 0.01312, 0.604, 0.2518, 0.396, 0.2518, 0.396, 0.2369, 0.604, 0.2369, 0.3732, 0.5131, 0.1268, 0.5131, 0.1268, 0.5, 0.3732, 0.5, 0.625, 0.2518, 0.625, 0.4982, 0.604, 0.4982, 0.604, 0.2518, 0.604, 0.5131, 0.396, 0.5131, 0.396, 0.4982, 0.604, 0.4982, 0.3732, 0.7369, 0.3732, 0.5131, 0.396, 0.5131, 0.396, 0.7369, 0.6268, 0.5131, 0.6268, 0.7369, 0.604, 0.7369, 0.604, 0.5131, 0.604, 0.7518, 0.396, 0.7518, 0.396, 0.7369, 0.604, 0.7369, 0.1268, 0.7369, 0.3732, 0.7369, 0.3732, 0.75, 0.1268, 0.75, 0.625, 0.7518, 0.625, 0.9982, 0.604, 0.9982, 0.604, 0.7518, 0.1268, 0.5131, 0.1268, 0.7369, 0.125, 0.7369, 0.125, 0.5131, 0.396, 0.0, 0.604, 0.0, 0.604, 0.01312, 0.396, 0.01312, 0.625, 0.01314, 0.625, 0.2369, 0.604, 0.2369, 0.604, 0.01312, 0.604, 0.2518, 0.396, 0.2518, 0.396, 0.2369, 0.604, 0.2369, 0.3732, 0.5131, 0.1268, 0.5131, 0.1268, 0.5, 0.3732, 0.5, 0.625, 0.2518, 0.625, 0.4982, 0.604, 0.4982, 0.604, 0.2518, 0.604, 0.5131, 0.396, 0.5131, 0.396, 0.4982, 0.604, 0.4982, 0.3732, 0.7369, 0.3732, 0.5131, 0.396, 0.5131, 0.396, 0.7369, 0.6268, 0.5131, 0.6268, 0.7369, 0.604, 0.7369, 0.604, 0.5131, 0.604, 0.7518, 0.396, 0.7518, 0.396, 0.7369, 0.604, 0.7369, 0.1268, 0.7369, 0.3732, 0.7369, 0.3732, 0.75, 0.1268, 0.75, 0.625, 0.7518, 0.625, 0.9982, 0.604, 0.9982, 0.604, 0.7518, 0.1268, 0.5131, 0.1268, 0.7369, 0.125, 0.7369, 0.125, 0.5131, 0.396, 0.0, 0.604, 0.0, 0.604, 0.01312, 0.396, 0.01312, 0.625, 0.01314, 0.625, 0.2369, 0.604, 0.2369, 0.604, 0.01312, 0.604, 0.2518, 0.396, 0.2518, 0.396, 0.2369, 0.604, 0.2369, 0.3732, 0.5131, 0.1268, 0.5131, 0.1268, 0.5, 0.3732, 0.5, 0.625, 0.2518, 0.625, 0.4982, 0.604, 0.4982, 0.604, 0.2518, 0.604, 0.5131, 0.396, 0.5131, 0.396, 0.4982, 0.604, 0.4982, 0.3732, 0.7369, 0.3732, 0.5131, 0.396, 0.5131, 0.396, 0.7369, 0.6268, 0.5131, 0.6268, 0.7369, 0.604, 0.7369, 0.604, 0.5131, 0.604, 0.7518, 0.396, 0.7518, 0.396, 0.7369, 0.604, 0.7369, 0.1268, 0.7369, 0.3732, 0.7369, 0.3732, 0.75, 0.1268, 0.75, 0.625, 0.7518, 0.625, 0.9982, 0.604, 0.9982, 0.604, 0.7518, 0.1268, 0.5131, 0.3732, 0.5131, 0.3732, 0.7369, 0.1268, 0.7369, 0.1268, 0.5131, 0.1268, 0.7369, 0.3732, 0.7369, 0.3732, 0.5131, 0.396, 0.7518, 0.396, 0.9982, 0.604, 0.9982, 0.604, 0.7518, 0.396, 0.5131, 0.396, 0.7369, 0.604, 0.7369, 0.604, 0.5131, 0.1268, 0.5131, 0.1268, 0.7369, 0.3732, 0.7369, 0.3732, 0.5131, 0.6268, 0.5131, 0.6268, 0.7369, 0.8732, 0.7369, 0.8732, 0.5131, 0.396, 0.01312, 0.396, 0.2369, 0.604, 0.2369, 0.604, 0.01312, 0.396, 0.2518, 0.396, 0.4982, 0.604, 0.4982, 0.604, 0.2518, 0.0, 0.0, 0.0, 0.0, 0.0, 0.0, 0.0, 0.0, 0.0, 0.0, 0.0, 0.0, 0.0, 0.0, 0.0, 0.0, 0.0, 0.0, 0.0, 0.0, 0.0, 0.0, 0.0, 0.0, 0.0, 0.0, 0.0, 0.0, 0.0, 0.0, 0.0, 0.0, 0.0, 0.0, 0.0, 0.0, 0.0, 0.0, 0.0, 0.0, 0.0, 0.0, 0.0, 0.0, 0.0, 0.0, 0.0, 0.0, 0.0, 0.0, 0.0, 0.0, 0.0, 0.0, 0.0, 0.0, 0.0, 0.0, 0.0, 0.0, 0.0, 0.0, 0.0, 0.0, 0.0, 0.0, 0.0, 0.0, 0.0, 0.0, 0.0, 0.0, 0.0, 0.0, 0.0, 0.0, 0.0, 0.0, 0.0, 0.0, 0.0, 0.0, 0.0, 0.0, 0.0, 0.0, 0.0, 0.0, 0.0, 0.0, 0.0, 0.0, 0.0, 0.0, 0.0, 0.0, 0.0, 0.0, 0.0, 0.0, 0.0, 0.0, 0.0, 0.0, 0.0, 0.0, 0.0, 0.0, 0.0, 0.0, 0.0, 0.0, 0.0, 0.0, 0.0, 0.0, 0.0, 0.0, 0.0, 0.0, 0.0, 0.0, 0.0, 0.0, 0.0, 0.0, 0.0, 0.0, 0.0, 0.0, 0.0, 0.0, 0.0, 0.0, 0.0, 0.0, 0.0, 0.0, 0.0, 0.0, 0.0, 0.0, 0.0, 0.0, 0.0, 0.0, 0.0, 0.0, 0.0, 0.0, 0.0, 0.0, 0.0, 0.0, 0.0, 0.0, 0.0, 0.0, 0.0, 0.0, 0.0, 0.0, 0.0, 0.0, 0.0, 0.0, 0.0, 0.0, 0.0, 0.0, 0.0, 0.0, 0.0, 0.0, 0.0, 0.0, 0.0, 0.0, 0.0, 0.0, 0.0, 0.0, 0.0, 0.0, 0.0, 0.0, 0.0, 0.0, 0.0, 0.0, 0.0, 0.0, 0.0, 0.0, 0.0, 0.0, 0.0, 0.0, 0.0, 0.0, 0.0, 0.0, 0.0, 0.0, 0.0, 0.0, 0.0, 0.0, 0.0, 0.0, 0.0, 0.0, 0.0, 0.0, 0.0, 0.0, 0.0, 0.0, 0.0, 0.0, 0.0, 0.0, 0.0, 0.0, 0.0, 0.0, 0.0, 0.0, 0.0, 0.0, 0.0, 0.0, 0.0, 0.0, 0.0, 0.0, 0.0, 0.0, 0.0, 0.0, 0.0, 0.0, 0.0, 0.0, 0.0, 0.0, 0.0, 0.0, 0.0, 0.0, 0.0, 0.0, 0.0, 0.0, 0.0, 0.0, 0.0, 0.0, 0.0, 0.0, 0.0, 0.0, 0.0, 0.0, 0.0, 0.0, 0.0, 0.0, 0.0, 0.0, 0.0, 0.0, 0.0, 0.0, 0.0, 0.0, 0.0, 0.0, 0.0, 0.0, 0.0, 0.0, 0.0, 0.0, 0.0, 0.0, 0.0, 0.0, 0.0, 0.0, 0.0, 0.0, 0.0, 0.0, 0.0, 0.0, 0.0, 0.0, 0.0, 0.0, 0.0, 0.0, 0.0, 0.0, 0.0, 0.0, 0.0, 0.0, 0.0, 0.0, 0.0, 0.0, 0.0, 0.0, 0.0, 0.0, 0.0, 0.0, 0.0, 0.0, 0.0, 0.0, 0.0, 0.0, 0.0, 0.0, 0.0, 0.0, 0.0, 0.0, 0.0, 0.0, 0.0, 0.0, 0.0, 0.0, 0.0, 0.0, 0.0, 0.0, 0.0, 0.0, 0.0, 0.0, 0.0, 0.0, 0.0, 0.0, 0.0, 0.0, 0.0, 0.0, 0.0, 0.0, 0.0, 0.0, 0.0, 0.0, 0.0, 0.0, 0.0, 0.0, 0.0, 0.0, 0.0, 0.0, 0.0, 0.0, 0.0, 0.0, 0.0, 0.0, 0.0, 0.0, 0.0, 0.0, 0.0, 0.0, 0.0, 0.0, 0.0, 0.0, 0.0, 0.0, 0.0, 0.0, 0.0, 0.0, 0.0, 0.0, 0.0, 0.0, 0.0, 0.0, 0.0, 0.0, 0.0, 0.0, 0.0, 0.0, 0.0, 0.0, 0.0, 0.0, 0.0, 0.0, 0.0, 0.0, 0.0, 0.0, 0.0, 0.0, 0.0, 0.0, 0.0, 0.0, 0.0, 0.0, 0.0, 0.0, 0.0, 0.0, 0.0, 0.0, 0.0, 0.0, 0.0, 0.0, 0.0, 0.0, 0.0, 0.0, 0.0, 0.0, 0.0, 0.0, 0.0, 0.0, 0.0, 0.0, 0.0, 0.0, 0.0, 0.0, 0.0, 0.0, 0.0, 0.0, 0.0, 0.0, 0.0, 0.0, 0.0, 0.0, 0.0, 0.0, 0.0, 0.0, 0.0, 0.0, 0.0, 0.0, 0.0, 0.0, 0.0, 0.0, 0.0, 0.0, 0.0, 0.0, 0.0, 0.0, 0.0, 0.0, 0.0, 0.0, 0.0, 0.0, 0.0, 0.0, 0.0, 0.0, 0.0, 0.0, 0.0, 0.0, 0.0, 0.0, 0.0, 0.0, 0.0, 0.0, 0.0, 0.0, 0.0, 0.0, 0.0, 0.0, 0.0, 0.0, 0.0, 0.0, 0.0, 0.0, 0.0, 0.0, 0.0, 0.0, 0.0, 0.0, 0.0, 0.0, 0.0, 0.0, 0.0, 0.0, 0.0, 0.0, 0.0, 0.0, 0.0, 0.0, 0.0, 0.0, 0.0, 0.0, 0.0, 0.0, 0.0, 0.0, 0.0, 0.0, 0.0, 0.0, 0.0, 0.0, 0.0, 0.0, 0.0, 0.0, 0.0, 0.0, 0.0, 0.0, 0.0, 0.0, 0.0, 0.0, 0.0, 0.0, 0.0, 0.0, 0.0, 0.0, 0.0, 0.0, 0.0, 0.0, 0.0, 0.0, 0.0, 0.0, 0.0, 0.0, 0.0, 0.0, 0.0, 0.0, 0.0, 0.0, 0.0, 0.0, 0.0, 0.0, 0.0, 0.0, 0.0, 0.0, 0.0, 0.0, 0.0, 0.0, 0.0, 0.0, 0.0, 0.0, 0.0, 0.0, 0.0, 0.0, 0.0, 0.0, 0.0, 0.0, 0.0, 0.0, 0.0, 0.0, 0.0, 0.0, 0.0, 0.0, 0.0, 0.0, 0.0, 0.0, 0.0, 0.0, 0.0, 0.0, 0.0, 0.0, 0.0, 0.0, 0.0, 0.0, 0.0, 0.0, 0.0, 0.0, 0.0, 0.0, 0.0, 0.0, 0.0, 0.0, 0.0, 0.0, 0.0, 0.0, 0.0, 0.0, 0.0, 0.0, 0.0, 0.0, 0.0, 0.0, 0.0, 0.0, 0.0, 0.0, 0.0, 0.0, 0.0, 0.0, 0.0, 0.0, 0.0, 0.0, 0.0, 0.0, 0.0, 0.0, 0.0, 0.0, 0.0, 0.0, 0.0, 0.0, 0.0, 0.0, 0.0, 0.0, 0.0, 0.0, 0.0, 0.0, 0.0, 0.0, 0.0, 0.0, 0.0, 0.0, 0.0, 0.0, 0.0, 0.0, 0.0, 0.0, 0.0, 0.0, 0.0, 0.0, 0.0, 0.0, 0.0, 0.0, 0.0, 0.0, 0.0, 0.0, 0.0, 0.0, 0.0, 0.0, 0.0, 0.0, 0.0, 0.0, 0.0, 0.0, 0.0, 0.0, 0.0, 0.0, 0.0, 0.0, 0.0, 0.0, 0.0, 0.0, 0.0, 0.0, 0.0, 0.0, 0.0, 0.0, 0.0, 0.0, 0.0, 0.0, 0.0, 0.0, 0.0, 0.0, 0.0, 0.0, 0.0, 0.0, 0.0, 0.0, 0.0, 0.0, 0.0, 0.0, 0.0, 0.0, 0.0, 0.0, 0.0, 0.0, 0.0, 0.0, 0.0, 0.0, 0.0, 0.0, 0.0, 0.0, 0.0, 0.0, 0.0, 0.0, 0.0, 0.0, 0.0, 0.0, 0.0, 0.0, 0.0, 0.0, 0.0, 0.0, 0.0, 0.0, 0.0, 0.0, 0.0, 0.0, 0.0, 0.0, 0.0, 0.0, 0.0, 0.0, 0.0, 0.0, 0.0, 0.0, 0.0, 0.0, 0.0, 0.0, 0.0, 0.0, 0.0, 0.0, 0.0, 0.0, 0.0, 0.0, 0.0, 0.0, 0.0, 0.0, 0.0, 0.0, 0.0, 0.0, 0.0, 0.0, 0.0, 0.0, 0.0, 0.0, 0.0, 0.0, 0.0, 0.0, 0.0, 0.0, 0.0, 0.0, 0.0, 0.0, 0.0, 0.0, 0.0, 0.0, 0.0, 0.0, 0.0, 0.0, 0.0, 0.0, 0.0, 0.0, 0.0, 0.0, 0.0, 0.0, 0.0, 0.0, 0.0, 0.0, 0.0, 0.0, 0.0, 0.0, 0.396, 0.7518, 0.396, 0.9982, 0.604, 0.9982, 0.604, 0.7518, 0.396, 0.5131, 0.396, 0.7369, 0.604, 0.7369, 0.604, 0.5131, 0.1268, 0.5131, 0.1268, 0.7369, 0.3732, 0.7369, 0.3732, 0.5131, 0.6268, 0.5131, 0.6268, 0.7369, 0.8732, 0.7369, 0.8732, 0.5131, 0.396, 0.01312, 0.396, 0.2369, 0.604, 0.2369, 0.604, 0.01312, 0.396, 0.2518, 0.396, 0.4982, 0.604, 0.4982, 0.604, 0.2518, 0.396, 0.7518, 0.396, 0.9982, 0.604, 0.9982, 0.604, 0.7518, 0.396, 0.5131, 0.396, 0.7369, 0.604, 0.7369, 0.604, 0.5131, 0.1268, 0.5131, 0.1268, 0.7369, 0.3732, 0.7369, 0.3732, 0.5131, 0.6268, 0.5131, 0.6268, 0.7369, 0.8732, 0.7369, 0.8732, 0.5131, 0.396, 0.01312, 0.396, 0.2369, 0.604, 0.2369, 0.604, 0.01312, 0.396, 0.2518, 0.396, 0.4982, 0.604, 0.4982, 0.604, 0.2518, 0.396, 0.7518, 0.396, 0.9982, 0.604, 0.9982, 0.604, 0.7518, 0.396, 0.5131, 0.396, 0.7369, 0.604, 0.7369, 0.604, 0.5131, 0.6268, 0.5131, 0.6268, 0.7369, 0.8732, 0.7369, 0.8732, 0.5131, 0.396, 0.01312, 0.396, 0.2369, 0.604, 0.2369, 0.604, 0.01312, 0.396, 0.2518, 0.396, 0.4982, 0.604, 0.4982, 0.604, 0.2518, 0.1268, 0.7369, 0.125, 0.7369, 0.1268, 0.75, 0.604, 0.9982, 0.604, 1.0, 0.625, 0.9982, 0.1268, 0.5131, 0.1268, 0.5, 0.125, 0.5131, 0.625, 0.2369, 0.625, 0.2369, 0.604, 0.25, 0.3732, 0.7369, 0.3732, 0.75, 0.375, 0.7369, 0.625, 0.7369, 0.625, 0.7369, 0.604, 0.75, 0.3732, 0.5131, 0.375, 0.5131, 0.3732, 0.5, 0.625, 0.4982, 0.625, 0.4982, 0.604, 0.5, 0.1268, 0.7369, 0.125, 0.7369, 0.1268, 0.75, 0.604, 0.9982, 0.604, 1.0, 0.625, 0.9982, 0.1268, 0.5131, 0.1268, 0.5, 0.125, 0.5131, 0.625, 0.2369, 0.625, 0.2369, 0.604, 0.25, 0.3732, 0.7369, 0.3732, 0.75, 0.375, 0.7369, 0.625, 0.7369, 0.625, 0.7369, 0.604, 0.75, 0.3732, 0.5131, 0.375, 0.5131, 0.3732, 0.5, 0.625, 0.4982, 0.625, 0.4982, 0.604, 0.5, 0.1268, 0.7369, 0.125, 0.7369, 0.1268, 0.75, 0.604, 0.9982, 0.604, 1.0, 0.625, 0.9982, 0.1268, 0.5131, 0.1268, 0.5, 0.125, 0.5131, 0.625, 0.2369, 0.604, 0.25, 0.604, 0.25, 0.3732, 0.7369, 0.3732, 0.75, 0.375, 0.7369, 0.625, 0.7369, 0.604, 0.75, 0.604, 0.75, 0.3732, 0.5131, 0.375, 0.5131, 0.3732, 0.5, 0.625, 0.4982, 0.625, 0.4982, 0.604, 0.5, 0.1268, 0.7369, 0.125, 0.7369, 0.1268, 0.75, 0.604, 0.9982, 0.604, 1.0, 0.625, 0.9982, 0.1268, 0.5131, 0.1268, 0.5, 0.125, 0.5131, 0.625, 0.2369, 0.604, 0.25, 0.604, 0.25, 0.3732, 0.7369, 0.3732, 0.75, 0.375, 0.7369, 0.625, 0.7369, 0.604, 0.75, 0.604, 0.75, 0.3732, 0.5131, 0.375, 0.5131, 0.3732, 0.5, 0.625, 0.4982, 0.625, 0.4982, 0.604, 0.5, 0.125, 0.5131, 0.125, 0.7369, 0.1268, 0.7369, 0.1268, 0.5131, 0.396, 1.0, 0.604, 1.0, 0.604, 0.9982, 0.396, 0.9982, 0.604, 0.01312, 0.604, 0.2369, 0.625, 0.2369, 0.625, 0.01314, 0.604, 0.2369, 0.396, 0.2369, 0.396, 0.2518, 0.604, 0.2518, 0.3732, 0.5, 0.1268, 0.5, 0.1268, 0.5131, 0.3732, 0.5131, 0.604, 0.2518, 0.604, 0.4982, 0.625, 0.4982, 0.625, 0.2518, 0.604, 0.4982, 0.396, 0.4982, 0.396, 0.5131, 0.604, 0.5131, 0.396, 0.7369, 0.396, 0.5131, 0.3732, 0.5131, 0.3732, 0.7369, 0.604, 0.5131, 0.604, 0.7369, 0.6268, 0.7369, 0.6268, 0.5131, 0.604, 0.7369, 0.396, 0.7369, 0.396, 0.7518, 0.604, 0.7518, 0.1268, 0.75, 0.3732, 0.75, 0.3732, 0.7369, 0.1268, 0.7369, 0.604, 0.7518, 0.604, 0.9982, 0.625, 0.9982, 0.625, 0.7518, 0.125, 0.5131, 0.125, 0.7369, 0.1268, 0.7369, 0.1268, 0.5131, 0.396, 1.0, 0.604, 1.0, 0.604, 0.9982, 0.396, 0.9982, 0.604, 0.01312, 0.604, 0.2369, 0.625, 0.2369, 0.625, 0.01314, 0.604, 0.2369, 0.396, 0.2369, 0.396, 0.2518, 0.604, 0.2518, 0.3732, 0.5, 0.1268, 0.5, 0.1268, 0.5131, 0.3732, 0.5131, 0.604, 0.2518, 0.604, 0.4982, 0.625, 0.4982, 0.625, 0.2518, 0.604, 0.4982, 0.396, 0.4982, 0.396, 0.5131, 0.604, 0.5131, 0.396, 0.7369, 0.396, 0.5131, 0.3732, 0.5131, 0.3732, 0.7369, 0.604, 0.5131, 0.604, 0.7369, 0.6268, 0.7369, 0.6268, 0.5131, 0.604, 0.7369, 0.396, 0.7369, 0.396, 0.7518, 0.604, 0.7518, 0.1268, 0.75, 0.3732, 0.75, 0.3732, 0.7369, 0.1268, 0.7369, 0.604, 0.7518, 0.604, 0.9982, 0.625, 0.9982, 0.625, 0.7518, 0.125, 0.5131, 0.125, 0.7369, 0.1268, 0.7369, 0.1268, 0.5131, 0.396, 1.0, 0.604, 1.0, 0.604, 0.9982, 0.396, 0.9982, 0.604, 0.01312, 0.604, 0.2369, 0.625, 0.2369, 0.625, 0.01314, 0.604, 0.2369, 0.396, 0.2369, 0.396, 0.2518, 0.604, 0.2518, 0.3732, 0.5, 0.1268, 0.5, 0.1268, 0.5131, 0.3732, 0.5131, 0.604, 0.2518, 0.604, 0.4982, 0.625, 0.4982, 0.625, 0.2518, 0.604, 0.4982, 0.396, 0.4982, 0.396, 0.5131, 0.604, 0.5131, 0.396, 0.7369, 0.396, 0.5131, 0.3732, 0.5131, 0.3732, 0.7369, 0.604, 0.5131, 0.604, 0.7369, 0.6268, 0.7369, 0.6268, 0.5131, 0.604, 0.7369, 0.396, 0.7369, 0.396, 0.7518, 0.604, 0.7518, 0.1268, 0.75, 0.3732, 0.75, 0.3732, 0.7369, 0.1268, 0.7369, 0.604, 0.7518, 0.604, 0.9982, 0.625, 0.9982, 0.625, 0.7518, 0.125, 0.5131, 0.125, 0.7369, 0.1268, 0.7369, 0.1268, 0.5131, 0.396, 1.0, 0.604, 1.0, 0.604, 0.9982, 0.396, 0.9982, 0.604, 0.01312, 0.604, 0.2369, 0.625, 0.2369, 0.625, 0.01314, 0.604, 0.2369, 0.396, 0.2369, 0.396, 0.2518, 0.604, 0.2518, 0.3732, 0.5, 0.1268, 0.5, 0.1268, 0.5131, 0.3732, 0.5131, 0.604, 0.2518, 0.604, 0.4982, 0.625, 0.4982, 0.625, 0.2518, 0.604, 0.4982, 0.396, 0.4982, 0.396, 0.5131, 0.604, 0.5131, 0.396, 0.7369, 0.396, 0.5131, 0.3732, 0.5131, 0.3732, 0.7369, 0.604, 0.5131, 0.604, 0.7369, 0.6268, 0.7369, 0.6268, 0.5131, 0.604, 0.7369, 0.396, 0.7369, 0.396, 0.7518, 0.604, 0.7518, 0.1268, 0.75, 0.3732, 0.75, 0.3732, 0.7369, 0.1268, 0.7369, 0.604, 0.7518, 0.604, 0.9982, 0.625, 0.9982, 0.625, 0.7518])
me_cube_001.materials.append(mat_ironbars_graveyardgate)
me_cube_001.materials.append(mat_ironbarsscreen_graveyardgate)
me_cube_001.materials.append(mat_bricks_graveyardgate)
me_cube_001.use_remesh_fix_poles = True
me_cube_001.use_remesh_preserve_attributes = False
me_cube_001.use_mirror_vertex_groups = False
me_cube_001.update()
me_cube_006 = bpy.data.meshes.new('Cube.006')
me_cube_006.from_pydata([(-1.0, -1.0, -1.0), (-1.0, -1.0, 1.0), (-1.0, 1.0, -1.0), (-1.0, 1.0, 1.0), (1.0, -1.0, -1.0), (1.0, -1.0, 1.0), (1.0, 1.0, -1.0), (1.0, 1.0, 1.0)], [], [(0, 1, 3, 2), (2, 3, 7, 6), (6, 7, 5, 4), (4, 5, 1, 0), (2, 6, 4, 0), (7, 3, 1, 5)])
_uv = me_cube_006.uv_layers.new(name='UVMap')
_uv.uv.foreach_set('vector', [0.375, 0.0, 0.625, 0.0, 0.625, 0.25, 0.375, 0.25, 0.375, 0.25, 0.625, 0.25, 0.625, 0.5, 0.375, 0.5, 0.375, 0.5, 0.625, 0.5, 0.625, 0.75, 0.375, 0.75, 0.375, 0.75, 0.625, 0.75, 0.625, 1.0, 0.375, 1.0, 0.125, 0.5, 0.375, 0.5, 0.375, 0.75, 0.125, 0.75, 0.625, 0.5, 0.875, 0.5, 0.875, 0.75, 0.625, 0.75])
me_cube_006.use_remesh_fix_poles = True
me_cube_006.use_remesh_preserve_attributes = False
me_cube_006.use_mirror_vertex_groups = False
me_cube_006.update()

# ---- objects
ob_light = bpy.data.objects.new('Light', light_light)
ob_camera = bpy.data.objects.new('Camera', cam_camera)
ob_graveyard_door = bpy.data.objects.new('GraveYard_Door', me_cube_001)
ob_cube_001 = bpy.data.objects.new('Cube.001', me_cube_006)

# ---- transforms, parenting, visibility, modifiers, constraints
ob_light.location = (4.076, 1.005, 5.904)
ob_light.rotation_euler = (0.6503, 0.05522, 1.866)
ob_light.lock_rotations_4d = False
ob_light.empty_display_type = 'ARROWS'
ob_light.color = (0.0, 0.0, 0.0, 0.0)
ob_light.lineart.crease_threshold = 0.0
ob_camera.location = (7.359, -6.926, 4.958)
ob_camera.rotation_euler = (1.109, 0.0, 0.8149)
ob_camera.lock_rotations_4d = False
ob_camera.empty_display_type = 'ARROWS'
ob_camera.color = (0.0, 0.0, 0.0, 0.0)
ob_camera.display_type = 'WIRE'
ob_camera.lineart.crease_threshold = 0.0
ob_graveyard_door.location = (0.0, 0.0, 0.0)
ob_graveyard_door.lineart.crease_threshold = 0.0
ob_cube_001.location = (-2.299, -1.416e-06, 1.526)
ob_cube_001.scale = (0.2302, 0.2302, 0.2302)
ob_cube_001.lineart.crease_threshold = 0.0

# ---- collection membership
col_collection.objects.link(ob_light)
col_collection.objects.link(ob_camera)
col_collection.objects.link(ob_graveyard_door)
col_collection.objects.link(ob_cube_001)

# ---- scene / render settings (as saved in the file)
scene.camera = ob_camera
scene.frame_start = 1; scene.frame_end = 250; scene.frame_set(1)
scene.render.engine = 'BLENDER_EEVEE_NEXT'
scene.cycles.use_denoising = False
scene.cycles.samples = 128
scene.cycles.sampling_pattern = 'TABULATED_SOBOL'
scene.cycles.use_adaptive_sampling = False
scene.cycles.use_light_tree = False
scene.view_settings.view_transform = 'Filmic'
bpy.context.view_layer.update()
